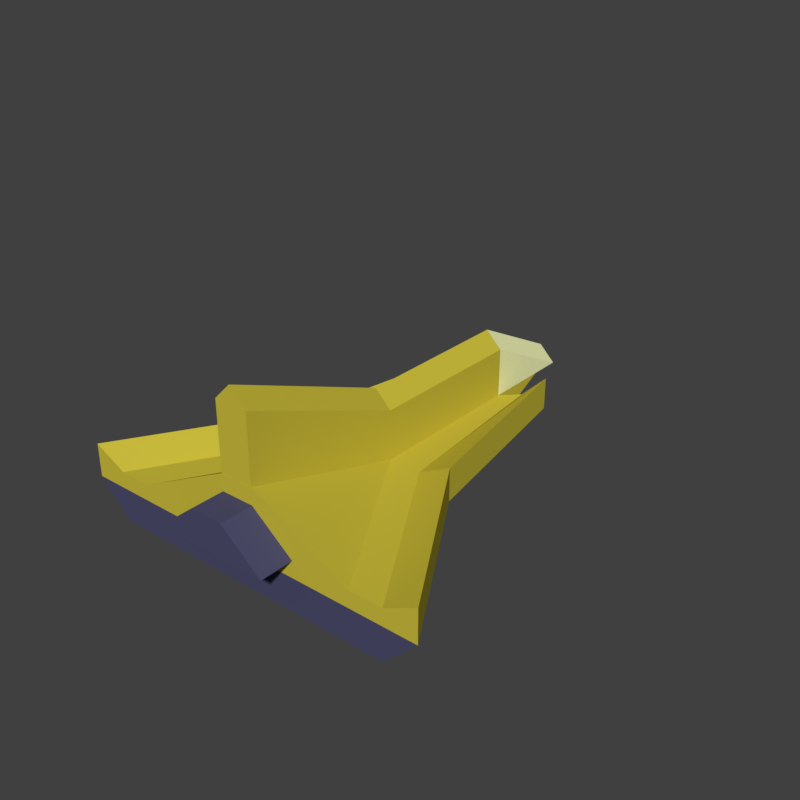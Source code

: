 # Source: Player.blend  (saved by Blender 2.79.0; exported with 4.5.12 LTS)
import bpy
from mathutils import Matrix  # noqa: F401  (used for matrix-valued properties, if any)

bpy.ops.wm.read_factory_settings(use_empty=True)
scene = bpy.context.scene
scene.name = 'Scene'

# ---- collections
col_collection_1 = bpy.data.collections.new('Collection 1'); scene.collection.children.link(col_collection_1)

# ---- materials (node trees are filled in below, after node groups)
mat_hull = bpy.data.materials.new('Hull')
mat_hull.alpha_threshold = 0.0
mat_hull.use_transparent_shadow = False
mat_hull.diffuse_color = (0.6038, 0.5132, 0.04696, 1.0)
mat_hull.roughness = 0.5
mat_engine = bpy.data.materials.new('Engine')
mat_engine.alpha_threshold = 0.0
mat_engine.use_transparent_shadow = False
mat_engine.diffuse_color = (0.07297, 0.07297, 0.15, 1.0)
mat_engine.roughness = 0.5
mat_engine.line_color = (0.0, 0.0, 0.0, 1.0)
mat_window = bpy.data.materials.new('Window')
mat_window.alpha_threshold = 0.0
mat_window.use_transparent_shadow = False
mat_window.diffuse_color = (0.9736, 1.0, 0.5225, 1.0)
mat_window.roughness = 0.5

# ---- material node trees

# ---- world
world_world = bpy.data.worlds.new('World'); scene.world = world_world
world_world.color = (0.05088, 0.05088, 0.05088)
world_world.use_sun_shadow = False
world_world.sun_shadow_jitter_overblur = 0.0
world_world.cycles.sampling_method = 'MANUAL'

# ---- meshes
me_cube_017 = bpy.data.meshes.new('Cube.017')
me_cube_017.from_pydata([(3.0, 8.222, -0.5), (11.0, -13.78, -0.5), (-11.0, -13.78, -0.5), (-3.0, 8.222, -0.5), (3.0, 8.222, 0.5), (11.0, -13.78, 0.5), (-11.0, -13.78, 0.5), (-3.0, 8.222, 0.5), (1.854e-07, 6.222, -0.5), (4.239e-07, 6.222, 0.5), (-1.0, 6.222, -0.5), (-1.0, 6.222, 0.5), (1.0, 6.222, 0.5), (1.0, 6.222, -0.5), (5.0, -3.778, -0.5), (5.0, -3.778, 0.5), (-5.0, -3.778, 0.5), (-5.0, -3.778, -0.5), (4.0, 2.222, -0.5), (-4.0, 2.222, -0.5), (-4.0, 2.222, 0.5), (4.0, 2.222, 0.5)], [], [(0, 18, 13), (4, 12, 21), (0, 4, 21, 18), (1, 5, 6, 2), (2, 6, 16, 17), (4, 0, 13, 12), (12, 13, 8, 10, 11, 9), (11, 10, 3, 7), (14, 15, 5, 1), (17, 16, 20, 19), (17, 14, 1, 2), (13, 18, 14, 17, 19, 10, 8), (10, 19, 3), (20, 11, 7), (21, 12, 9, 11, 20, 16, 15), (18, 21, 15, 14), (19, 20, 7, 3), (15, 16, 6, 5)])
me_cube_017.materials.append(mat_hull)
me_cube_017.use_remesh_preserve_volume = False
me_cube_017.use_remesh_preserve_attributes = False
me_cube_017.use_mirror_vertex_groups = False
me_cube_017.update()
me_cube_016 = bpy.data.meshes.new('Cube.016')
me_cube_016.from_pydata([(-4.667, -10.0, -0.3333), (-6.667, -10.0, -0.3333), (1.333, 12.0, -0.3333), (2.333, 11.0, -0.3333), (1.333, 0.0, -0.3333), (-0.6667, 0.0, -0.3333), (1.333, 12.0, 0.6667), (-6.667, -10.0, 0.6667), (-0.6667, 0.0, 0.6667)], [], [(3, 4, 5, 2), (4, 3, 6, 8), (8, 7, 0, 4), (5, 1, 7, 8), (2, 5, 8, 6), (3, 2, 6), (1, 0, 7), (5, 4, 0, 1)])
me_cube_016.materials.append(mat_hull)
me_cube_016.use_remesh_preserve_volume = False
me_cube_016.use_remesh_preserve_attributes = False
me_cube_016.use_mirror_vertex_groups = False
me_cube_016.update()
me_cube_015 = bpy.data.meshes.new('Cube.015')
me_cube_015.from_pydata([(-1.0, -10.56, -1.611), (7.0, -10.56, -1.611), (-7.0, -10.56, -1.611), (1.0, -10.56, -1.611), (4.239e-07, 9.444, -1.611), (-1.0, 9.444, -1.611), (1.0, 9.444, -1.611), (1.0, -0.5556, -1.611), (-1.0, -0.5556, -1.611), (1.0, -0.5556, 1.389), (1.0, -10.56, 1.389), (-1.0, -10.56, 1.389), (-1.0, -0.5556, 1.389), (-1.0, 9.444, 1.389), (1.0, 9.444, 1.389), (4.239e-07, 9.444, 1.389), (4.239e-07, 9.444, 2.389), (-5.298e-08, -0.5556, 2.389)], [], [(6, 7, 3, 0, 8, 5, 4), (7, 1, 3), (0, 2, 8), (3, 1, 10), (5, 8, 12, 13), (1, 7, 10), (7, 6, 14, 9), (6, 4, 15, 14), (7, 9, 10), (11, 8, 2), (4, 5, 13, 15), (2, 0, 11), (0, 3, 10, 11), (8, 11, 12), (9, 12, 11, 10), (16, 17, 9, 14), (12, 9, 17), (14, 15, 13, 16), (17, 16, 13, 12)])
me_cube_015.materials.append(mat_hull)
me_cube_015.use_remesh_preserve_volume = False
me_cube_015.use_remesh_preserve_attributes = False
me_cube_015.use_mirror_vertex_groups = False
me_cube_015.update()
me_cube_014 = bpy.data.meshes.new('Cube.014')
me_cube_014.from_pydata([(1.0, 6.25, -1.75), (1.0, -3.75, -1.75), (-1.0, -3.75, -1.75), (-1.0, 6.25, -1.75), (1.0, -3.75, 2.25), (-1.0, -3.75, 2.25), (0.0, 6.25, -0.75), (0.0, -3.75, 3.25)], [], [(0, 1, 2, 3), (2, 1, 4, 5), (3, 2, 5), (1, 0, 4), (0, 3, 6), (4, 0, 6, 7), (5, 4, 7), (3, 5, 7, 6)])
me_cube_014.materials.append(mat_hull)
me_cube_014.use_remesh_preserve_volume = False
me_cube_014.use_remesh_preserve_attributes = False
me_cube_014.use_mirror_vertex_groups = False
me_cube_014.update()
me_cube_013 = bpy.data.meshes.new('Cube.013')
me_cube_013.from_pydata([(-3.5, 1.0, -1.0), (3.5, 1.0, -1.0), (1.0, 1.0, 1.0), (-1.0, 1.0, 1.0), (3.5, -1.0, -1.0), (-3.5, -1.0, -1.0), (1.0, -1.0, 1.0), (-1.0, -1.0, 1.0)], [], [(0, 3, 2, 1), (5, 4, 6, 7), (3, 0, 5, 7), (2, 3, 7, 6), (1, 2, 6, 4), (0, 1, 4, 5)])
me_cube_013.materials.append(mat_engine)
me_cube_013.use_remesh_preserve_volume = False
me_cube_013.use_remesh_preserve_attributes = False
me_cube_013.use_mirror_vertex_groups = False
me_cube_013.update()
me_cube_012 = bpy.data.meshes.new('Cube.012')
me_cube_012.from_pydata([(1.0, 1.789, -0.3684), (-1.0, -2.211, -0.3684), (1.0, -2.211, -0.3684), (-1.0, -2.211, 2.632), (1.0, -2.211, 2.632), (-1.0, 1.789, -0.3684), (1.0, 1.789, 0.6316), (-1.0, 1.789, 0.6316), (0.0, 1.789, 1.632), (0.0, -2.211, 3.632), (1.0, 3.789, -0.3684), (-1.0, 3.789, -0.3684), (0.0, 3.789, 0.6316)], [], [(3, 4, 9), (2, 4, 3, 1), (1, 3, 7, 5), (4, 2, 0, 6), (4, 6, 8, 9), (5, 7, 11), (7, 3, 9, 8), (10, 11, 12), (6, 0, 10), (7, 8, 12, 11), (8, 6, 10, 12), (0, 5, 11, 10), (5, 0, 2, 1)])
me_cube_012.materials.append(mat_window)
me_cube_012.use_remesh_preserve_volume = False
me_cube_012.use_remesh_preserve_attributes = False
me_cube_012.use_mirror_vertex_groups = False
me_cube_012.update()
me_cube_011 = bpy.data.meshes.new('Cube.011')
me_cube_011.from_pydata([(3.0, 10.8, 0.55), (11.0, -11.2, 0.55), (-11.0, -11.2, 0.55), (-3.0, 10.8, 0.55), (2.384e-07, 8.8, 0.55), (-1.0, 8.8, 0.55), (1.0, 8.8, 0.55), (5.0, -1.2, 0.55), (-5.0, -1.2, 0.55), (3.0, -1.2, 0.55), (-3.0, -1.2, 0.55), (-9.0, -11.2, 0.55), (9.0, -11.2, 0.55), (-1.0, 8.8, -0.45), (-9.0, -11.2, -1.45), (1.0, 8.8, -0.45), (2.384e-07, 8.8, -0.45), (3.0, -1.2, -1.45), (-3.0, -1.2, -1.45), (9.0, -11.2, -1.45)], [], [(0, 6, 9, 7), (8, 2, 11, 10), (6, 4, 5, 10, 9), (5, 3, 8, 10), (11, 12, 9, 10), (12, 1, 7, 9), (2, 8, 18, 14), (8, 3, 13, 18), (15, 17, 18, 13, 16), (14, 18, 17, 19), (0, 7, 17, 15), (6, 0, 15), (12, 11, 14, 19), (4, 6, 15, 16), (3, 5, 13), (11, 2, 14), (1, 12, 19), (5, 4, 16, 13), (7, 1, 19, 17)])
me_cube_011.materials.append(mat_engine)
me_cube_011.use_remesh_preserve_volume = False
me_cube_011.use_remesh_preserve_attributes = False
me_cube_011.use_mirror_vertex_groups = False
me_cube_011.update()
me_cube_010 = bpy.data.meshes.new('Cube.010')
me_cube_010.from_pydata([(-4.667, -10.0, -0.3333), (-6.667, -10.0, -0.3333), (1.333, 12.0, -0.3333), (2.333, 11.0, -0.3333), (1.333, 0.0, -0.3333), (-0.6667, 0.0, -0.3333), (1.333, 12.0, 0.6667), (-6.667, -10.0, 0.6667), (-0.6667, 0.0, 0.6667)], [], [(3, 4, 5, 2), (4, 3, 6, 8), (8, 7, 0, 4), (5, 1, 7, 8), (2, 5, 8, 6), (3, 2, 6), (1, 0, 7), (5, 4, 0, 1)])
me_cube_010.materials.append(mat_hull)
me_cube_010.use_remesh_preserve_volume = False
me_cube_010.use_remesh_preserve_attributes = False
me_cube_010.use_mirror_vertex_groups = False
me_cube_010.update()
me_cube_008 = bpy.data.meshes.new('Cube.008')
me_cube_008.from_pydata([(1.0, -2.211, -2.368), (-1.0, -2.211, -2.368), (1.0, -0.2105, -1.368), (-1.0, -2.211, -1.368), (-1.0, -0.2105, -1.368), (1.0, -2.211, -1.368)], [], [(4, 2, 0, 1), (3, 4, 1), (2, 5, 0), (5, 3, 1, 0), (2, 4, 3, 5)])
me_cube_008.materials.append(mat_engine)
me_cube_008.use_remesh_preserve_volume = False
me_cube_008.use_remesh_preserve_attributes = False
me_cube_008.use_mirror_vertex_groups = False
me_cube_008.update()
me_cube_009 = bpy.data.meshes.new('Cube.009')
me_cube_009.from_pydata([(1.0, 1.789, -0.3684), (-1.0, -2.211, -0.3684), (1.0, -2.211, -0.3684), (-1.0, 1.789, -0.3684), (1.0, -0.2105, -1.368), (-1.0, -2.211, -1.368), (-1.0, -0.2105, -1.368), (1.0, -2.211, -1.368)], [], [(2, 1, 5, 7), (1, 3, 6, 5), (0, 2, 7, 4), (3, 0, 4, 6), (3, 1, 2, 0), (4, 7, 5, 6)])
me_cube_009.materials.append(mat_hull)
me_cube_009.use_remesh_preserve_volume = False
me_cube_009.use_remesh_preserve_attributes = False
me_cube_009.use_mirror_vertex_groups = False
me_cube_009.update()

# ---- objects
ob_cube = bpy.data.objects.new('Cube', me_cube_017)
ob_cube_001 = bpy.data.objects.new('Cube.001', me_cube_016)
ob_cube_002 = bpy.data.objects.new('Cube.002', me_cube_015)
ob_cube_003 = bpy.data.objects.new('Cube.003', me_cube_014)
ob_cube_004 = bpy.data.objects.new('Cube.004', me_cube_013)
ob_cube_005 = bpy.data.objects.new('Cube.005', me_cube_012)
ob_cube_006 = bpy.data.objects.new('Cube.006', me_cube_011)
ob_cube_007 = bpy.data.objects.new('Cube.007', me_cube_010)
ob_cube_008 = bpy.data.objects.new('Cube.008', me_cube_008)
ob_cube_009 = bpy.data.objects.new('Cube.009', me_cube_009)

# ---- transforms, parenting, visibility, modifiers, constraints
ob_cube.location = (1.391e-08, 0.6043, -0.2587)
ob_cube.scale = (0.2, 0.2, 0.2)
ob_cube.lock_rotations_4d = False
ob_cube.empty_display_type = 'ARROWS'
ob_cube.lineart.crease_threshold = 0.0
ob_cube_001.location = (-0.8667, -0.1512, -0.09199)
ob_cube_001.scale = (0.2, 0.2, 0.2)
ob_cube_001.lock_rotations_4d = False
ob_cube_001.empty_display_type = 'ARROWS'
ob_cube_001.lineart.crease_threshold = 0.0
ob_cube_002.location = (1.391e-08, -0.04012, 0.1636)
ob_cube_002.scale = (0.2, 0.2, 0.2)
ob_cube_002.lock_rotations_4d = False
ob_cube_002.empty_display_type = 'ARROWS'
ob_cube_002.lineart.crease_threshold = 0.0
ob_cube_003.location = (3.311e-09, -1.401, 0.7913)
ob_cube_003.scale = (0.2, 0.2, 0.2)
ob_cube_003.lock_rotations_4d = False
ob_cube_003.empty_display_type = 'ARROWS'
ob_cube_003.lineart.crease_threshold = 0.0
ob_cube_004.location = (-3.841e-08, -2.351, 0.04135)
ob_cube_004.scale = (0.2, 0.2, 0.2)
ob_cube_004.lock_rotations_4d = False
ob_cube_004.empty_display_type = 'ARROWS'
ob_cube_004.lineart.crease_threshold = 0.0
ob_cube_005.location = (2.715e-08, 2.291, -0.08497)
ob_cube_005.scale = (0.2, 0.2, 0.2)
ob_cube_005.lock_rotations_4d = False
ob_cube_005.empty_display_type = 'ARROWS'
ob_cube_005.lineart.crease_threshold = 0.0
ob_cube_006.location = (3.311e-09, 0.08876, -0.4687)
ob_cube_006.scale = (0.2, 0.2, 0.2)
ob_cube_006.lock_rotations_4d = False
ob_cube_006.empty_display_type = 'ARROWS'
ob_cube_006.lineart.crease_threshold = 0.0
ob_cube_007.location = (0.8667, -0.1512, -0.09199)
ob_cube_007.scale = (-0.2, 0.2, 0.2)
ob_cube_007.lock_rotations_4d = False
ob_cube_007.empty_display_type = 'ARROWS'
ob_cube_007.lineart.crease_threshold = 0.0
ob_cube_008.location = (2.715e-08, 2.291, -0.08497)
ob_cube_008.scale = (0.2, 0.2, 0.2)
ob_cube_008.lock_rotations_4d = False
ob_cube_008.empty_display_type = 'ARROWS'
ob_cube_008.lineart.crease_threshold = 0.0
ob_cube_009.location = (2.715e-08, 2.291, -0.08497)
ob_cube_009.scale = (0.2, 0.2, 0.2)
ob_cube_009.lock_rotations_4d = False
ob_cube_009.empty_display_type = 'ARROWS'
ob_cube_009.lineart.crease_threshold = 0.0

# ---- collection membership
col_collection_1.objects.link(ob_cube)
col_collection_1.objects.link(ob_cube_001)
col_collection_1.objects.link(ob_cube_002)
col_collection_1.objects.link(ob_cube_003)
col_collection_1.objects.link(ob_cube_004)
col_collection_1.objects.link(ob_cube_005)
col_collection_1.objects.link(ob_cube_006)
col_collection_1.objects.link(ob_cube_007)
col_collection_1.objects.link(ob_cube_008)
col_collection_1.objects.link(ob_cube_009)

# ---- scene / render settings (as saved in the file)
scene.frame_start = 1; scene.frame_end = 120; scene.frame_set(0)
scene.render.engine = 'BLENDER_EEVEE_NEXT'
scene.render.resolution_x = 1080
scene.render.resolution_percentage = 50
scene.render.dither_intensity = 0.0
scene.render.film_transparent = True
scene.cycles.use_denoising = False
scene.cycles.samples = 128
scene.cycles.sampling_pattern = 'TABULATED_SOBOL'
scene.cycles.use_adaptive_sampling = False
scene.cycles.use_light_tree = False
scene.cycles.blur_glossy = 0.0
scene.cycles.sample_clamp_indirect = 0.0
scene.view_settings.view_transform = 'Standard'
bpy.context.view_layer.update()

# ---- added for rendering (the .blend has no active camera and no usable light): camera, sun
cam_auto = bpy.data.cameras.new('AutoCamera')
cam_auto.lens = 50.0
cam_auto.sensor_width = 36.0
cam_auto.clip_end = 1000.0
ob_auto_camera = bpy.data.objects.new('AutoCamera', cam_auto)
scene.collection.objects.link(ob_auto_camera)
ob_auto_camera.location = (6.89649, -8.02703, 5.85854)
ob_auto_camera.rotation_euler = (1.09748, -7.21219e-08, 0.694738)
scene.camera = ob_auto_camera
light_auto_sun = bpy.data.lights.new('AutoSun', 'SUN')
light_auto_sun.energy = 3.0
light_auto_sun.angle = 0.0523599
ob_auto_sun = bpy.data.objects.new('AutoSun', light_auto_sun)
scene.collection.objects.link(ob_auto_sun)
ob_auto_sun.rotation_euler = (0.872665, 0.174533, 0.523599)
bpy.context.view_layer.update()

